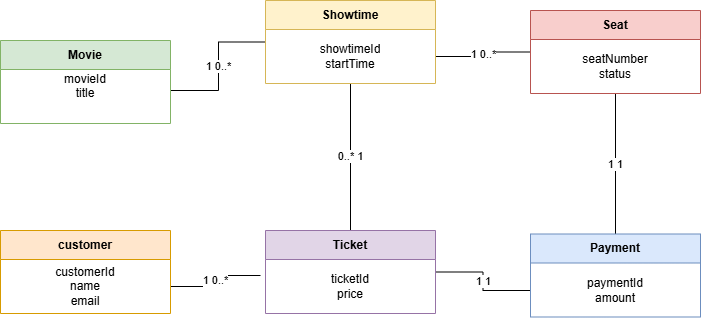

The diagram above was exported from draw.io. Its source (the exported page's mxGraphModel, read from the mxfile embedded in the PNG):
<mxGraphModel dx="1094" dy="664" grid="1" gridSize="10" guides="1" tooltips="1" connect="1" arrows="1" fold="1" page="1" pageScale="1" pageWidth="850" pageHeight="1100" math="0" shadow="0">
  <root>
    <mxCell id="0" />
    <mxCell id="1" parent="0" />
    <mxCell id="GN1HmSetHWjXohRyX-NY-55" edge="1" parent="1" style="edgeStyle=orthogonalEdgeStyle;rounded=0;orthogonalLoop=1;jettySize=auto;html=1;endArrow=none;entryX=0;entryY=0.5;entryDx=0;entryDy=0;" target="GN1HmSetHWjXohRyX-NY-65" value="1        0..*">
      <mxGeometry relative="1" as="geometry">
        <mxPoint x="230" y="170" as="sourcePoint" />
        <mxPoint x="320" y="125" as="targetPoint" />
      </mxGeometry>
    </mxCell>
    <mxCell id="GN1HmSetHWjXohRyX-NY-56" edge="1" parent="1" source="GN1HmSetHWjXohRyX-NY-66" style="edgeStyle=orthogonalEdgeStyle;rounded=0;orthogonalLoop=1;jettySize=auto;html=1;endArrow=none;entryX=0;entryY=0.5;entryDx=0;entryDy=0;" target="GN1HmSetHWjXohRyX-NY-70" value="1        0..*">
      <mxGeometry relative="1" as="geometry">
        <mxPoint x="500" y="125" as="sourcePoint" />
        <mxPoint x="590" y="125" as="targetPoint" />
      </mxGeometry>
    </mxCell>
    <mxCell id="GN1HmSetHWjXohRyX-NY-57" edge="1" parent="1" source="GN1HmSetHWjXohRyX-NY-77" style="edgeStyle=orthogonalEdgeStyle;rounded=0;orthogonalLoop=1;jettySize=auto;html=1;endArrow=none;exitX=1;exitY=0.5;exitDx=0;exitDy=0;" value="1        0..*">
      <mxGeometry relative="1" as="geometry">
        <mxPoint x="230" y="355" as="sourcePoint" />
        <mxPoint x="320" y="355" as="targetPoint" />
      </mxGeometry>
    </mxCell>
    <mxCell id="GN1HmSetHWjXohRyX-NY-58" edge="1" parent="1" source="GN1HmSetHWjXohRyX-NY-74" style="edgeStyle=orthogonalEdgeStyle;rounded=0;orthogonalLoop=1;jettySize=auto;html=1;endArrow=none;entryX=0.5;entryY=1;entryDx=0;entryDy=0;exitX=0.5;exitY=0;exitDx=0;exitDy=0;" target="GN1HmSetHWjXohRyX-NY-65" value="0..*      1">
      <mxGeometry relative="1" as="geometry">
        <mxPoint x="410" y="300" as="sourcePoint" />
        <mxPoint x="410" y="180" as="targetPoint" />
      </mxGeometry>
    </mxCell>
    <mxCell id="GN1HmSetHWjXohRyX-NY-59" edge="1" parent="1" source="GN1HmSetHWjXohRyX-NY-72" style="edgeStyle=orthogonalEdgeStyle;rounded=0;orthogonalLoop=1;jettySize=auto;html=1;endArrow=none;entryX=0.5;entryY=1;entryDx=0;entryDy=0;exitX=0.5;exitY=0;exitDx=0;exitDy=0;" target="GN1HmSetHWjXohRyX-NY-70" value="1        1">
      <mxGeometry relative="1" as="geometry">
        <mxPoint x="530" y="338" as="sourcePoint" />
        <mxPoint x="705" y="163" as="targetPoint" />
      </mxGeometry>
    </mxCell>
    <mxCell id="GN1HmSetHWjXohRyX-NY-60" edge="1" parent="1" source="GN1HmSetHWjXohRyX-NY-74" style="edgeStyle=orthogonalEdgeStyle;rounded=0;orthogonalLoop=1;jettySize=auto;html=1;endArrow=none;exitX=1;exitY=0.5;exitDx=0;exitDy=0;" value="1        1">
      <mxGeometry relative="1" as="geometry">
        <mxPoint x="500" y="370" as="sourcePoint" />
        <mxPoint x="590" y="370" as="targetPoint" />
      </mxGeometry>
    </mxCell>
    <mxCell id="GN1HmSetHWjXohRyX-NY-61" parent="1" style="swimlane;fontStyle=1;align=center;verticalAlign=middle;childLayout=stackLayout;horizontal=1;startSize=29;horizontalStack=0;resizeParent=1;resizeParentMax=0;resizeLast=0;collapsible=0;marginBottom=0;html=1;whiteSpace=wrap;fillColor=#d5e8d4;strokeColor=#82b366;" value="Movie" vertex="1">
      <mxGeometry height="83" width="170" x="60" y="120" as="geometry" />
    </mxCell>
    <mxCell id="GN1HmSetHWjXohRyX-NY-62" parent="GN1HmSetHWjXohRyX-NY-61" style="text;html=1;strokeColor=none;fillColor=none;align=center;verticalAlign=middle;spacingLeft=4;spacingRight=4;overflow=hidden;rotatable=0;points=[[0,0.5],[1,0.5]];portConstraint=eastwest;whiteSpace=wrap;" value="movieId&lt;div&gt;title&lt;/div&gt;&lt;div&gt;&lt;br&gt;&lt;/div&gt;&lt;div&gt;&lt;br&gt;&lt;/div&gt;" vertex="1">
      <mxGeometry height="54" width="170" y="29" as="geometry" />
    </mxCell>
    <mxCell id="GN1HmSetHWjXohRyX-NY-65" parent="1" style="swimlane;fontStyle=1;align=center;verticalAlign=middle;childLayout=stackLayout;horizontal=1;startSize=29;horizontalStack=0;resizeParent=1;resizeParentMax=0;resizeLast=0;collapsible=0;marginBottom=0;html=1;whiteSpace=wrap;fillColor=#fff2cc;strokeColor=#d6b656;" value="Showtime" vertex="1">
      <mxGeometry height="83" width="170" x="325" y="80" as="geometry" />
    </mxCell>
    <mxCell id="GN1HmSetHWjXohRyX-NY-66" parent="GN1HmSetHWjXohRyX-NY-65" style="text;html=1;strokeColor=none;fillColor=none;align=center;verticalAlign=middle;spacingLeft=4;spacingRight=4;overflow=hidden;rotatable=0;points=[[0,0.5],[1,0.5]];portConstraint=eastwest;whiteSpace=wrap;" value="&lt;div&gt;showtimeId&lt;/div&gt;&lt;div&gt;startTime&lt;/div&gt;" vertex="1">
      <mxGeometry height="54" width="170" y="29" as="geometry" />
    </mxCell>
    <mxCell id="GN1HmSetHWjXohRyX-NY-70" parent="1" style="swimlane;fontStyle=1;align=center;verticalAlign=middle;childLayout=stackLayout;horizontal=1;startSize=29;horizontalStack=0;resizeParent=1;resizeParentMax=0;resizeLast=0;collapsible=0;marginBottom=0;html=1;whiteSpace=wrap;fillColor=#f8cecc;strokeColor=#b85450;" value="Seat" vertex="1">
      <mxGeometry height="83" width="170" x="590" y="90" as="geometry" />
    </mxCell>
    <mxCell id="GN1HmSetHWjXohRyX-NY-71" parent="GN1HmSetHWjXohRyX-NY-70" style="text;html=1;strokeColor=none;fillColor=none;align=center;verticalAlign=middle;spacingLeft=4;spacingRight=4;overflow=hidden;rotatable=0;points=[[0,0.5],[1,0.5]];portConstraint=eastwest;whiteSpace=wrap;" value="&lt;div&gt;seatNumber&lt;/div&gt;&lt;div&gt;status&lt;/div&gt;" vertex="1">
      <mxGeometry height="54" width="170" y="29" as="geometry" />
    </mxCell>
    <mxCell id="GN1HmSetHWjXohRyX-NY-72" parent="1" style="swimlane;fontStyle=1;align=center;verticalAlign=middle;childLayout=stackLayout;horizontal=1;startSize=29;horizontalStack=0;resizeParent=1;resizeParentMax=0;resizeLast=0;collapsible=0;marginBottom=0;html=1;whiteSpace=wrap;fillColor=#dae8fc;strokeColor=#6c8ebf;" value="Payment" vertex="1">
      <mxGeometry height="83" width="170" x="590" y="313.5" as="geometry" />
    </mxCell>
    <mxCell id="GN1HmSetHWjXohRyX-NY-73" parent="GN1HmSetHWjXohRyX-NY-72" style="text;html=1;strokeColor=none;fillColor=none;align=center;verticalAlign=middle;spacingLeft=4;spacingRight=4;overflow=hidden;rotatable=0;points=[[0,0.5],[1,0.5]];portConstraint=eastwest;whiteSpace=wrap;" value="&lt;div&gt;paymentId&lt;/div&gt;&lt;div&gt;amount&lt;/div&gt;" vertex="1">
      <mxGeometry height="54" width="170" y="29" as="geometry" />
    </mxCell>
    <mxCell id="GN1HmSetHWjXohRyX-NY-74" parent="1" style="swimlane;fontStyle=1;align=center;verticalAlign=middle;childLayout=stackLayout;horizontal=1;startSize=29;horizontalStack=0;resizeParent=1;resizeParentMax=0;resizeLast=0;collapsible=0;marginBottom=0;html=1;whiteSpace=wrap;fillColor=#e1d5e7;strokeColor=#9673a6;" value="Ticket" vertex="1">
      <mxGeometry height="83" width="170" x="325" y="310" as="geometry" />
    </mxCell>
    <mxCell id="GN1HmSetHWjXohRyX-NY-75" parent="GN1HmSetHWjXohRyX-NY-74" style="text;html=1;strokeColor=none;fillColor=none;align=center;verticalAlign=middle;spacingLeft=4;spacingRight=4;overflow=hidden;rotatable=0;points=[[0,0.5],[1,0.5]];portConstraint=eastwest;whiteSpace=wrap;" value="&lt;div&gt;ticketId&lt;/div&gt;&lt;div&gt;price&lt;/div&gt;" vertex="1">
      <mxGeometry height="54" width="170" y="29" as="geometry" />
    </mxCell>
    <mxCell id="GN1HmSetHWjXohRyX-NY-76" parent="1" style="swimlane;fontStyle=1;align=center;verticalAlign=middle;childLayout=stackLayout;horizontal=1;startSize=29;horizontalStack=0;resizeParent=1;resizeParentMax=0;resizeLast=0;collapsible=0;marginBottom=0;html=1;whiteSpace=wrap;fillColor=#ffe6cc;strokeColor=#d79b00;" value="customer" vertex="1">
      <mxGeometry height="83" width="170" x="60" y="310" as="geometry" />
    </mxCell>
    <mxCell id="GN1HmSetHWjXohRyX-NY-77" parent="GN1HmSetHWjXohRyX-NY-76" style="text;html=1;strokeColor=none;fillColor=none;align=center;verticalAlign=middle;spacingLeft=4;spacingRight=4;overflow=hidden;rotatable=0;points=[[0,0.5],[1,0.5]];portConstraint=eastwest;whiteSpace=wrap;" value="&lt;div&gt;customerId&lt;/div&gt;&lt;div&gt;name&lt;/div&gt;&lt;div&gt;email&lt;/div&gt;" vertex="1">
      <mxGeometry height="54" width="170" y="29" as="geometry" />
    </mxCell>
  </root>
</mxGraphModel>